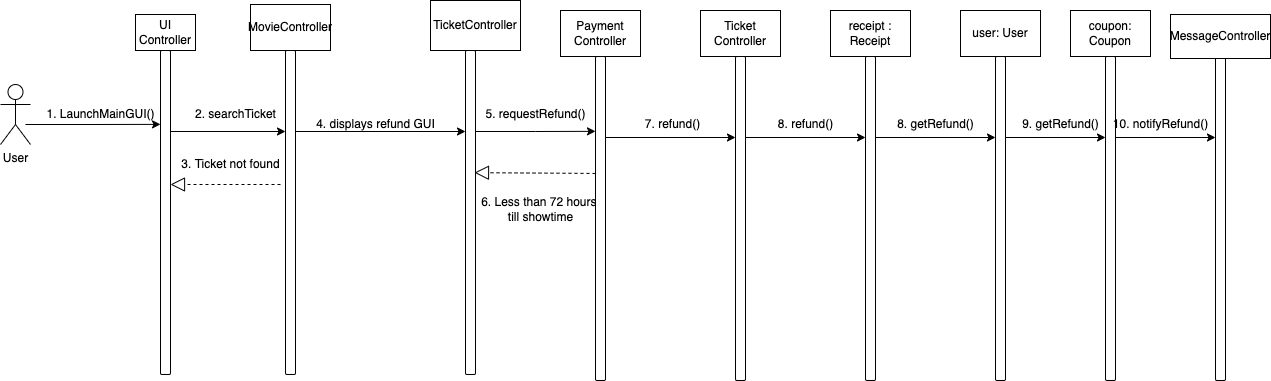

The diagram above was exported from draw.io. Its source (the exported page's mxGraphModel, read from the mxfile embedded in the PNG):
<mxGraphModel dx="1190" dy="1738" grid="1" gridSize="10" guides="1" tooltips="1" connect="1" arrows="1" fold="1" page="1" pageScale="1" pageWidth="827" pageHeight="1169" math="0" shadow="0">
  <root>
    <mxCell id="WIyWlLk6GJQsqaUBKTNV-0" />
    <mxCell id="WIyWlLk6GJQsqaUBKTNV-1" parent="WIyWlLk6GJQsqaUBKTNV-0" />
    <mxCell id="vqS074fT74S5rCVXKPbU-3" style="edgeStyle=orthogonalEdgeStyle;rounded=0;orthogonalLoop=1;jettySize=auto;html=1;exitX=0.5;exitY=0.5;exitDx=0;exitDy=0;exitPerimeter=0;entryX=0;entryY=0.228;entryDx=0;entryDy=0;entryPerimeter=0;" parent="WIyWlLk6GJQsqaUBKTNV-1" target="vqS074fT74S5rCVXKPbU-0" edge="1">
      <mxGeometry relative="1" as="geometry">
        <mxPoint x="125" y="-840" as="sourcePoint" />
      </mxGeometry>
    </mxCell>
    <mxCell id="6iVUa1Ek_9QBJZ_HCUDm-1" value="User" style="shape=umlActor;verticalLabelPosition=bottom;verticalAlign=top;html=1;outlineConnect=0;" parent="WIyWlLk6GJQsqaUBKTNV-1" vertex="1">
      <mxGeometry x="100" y="-880" width="30" height="60" as="geometry" />
    </mxCell>
    <mxCell id="vqS074fT74S5rCVXKPbU-4" value="1. LaunchMainGUI()" style="text;html=1;align=center;verticalAlign=middle;resizable=0;points=[];autosize=1;strokeColor=none;fillColor=none;" parent="WIyWlLk6GJQsqaUBKTNV-1" vertex="1">
      <mxGeometry x="140" y="-860" width="120" height="20" as="geometry" />
    </mxCell>
    <mxCell id="vqS074fT74S5rCVXKPbU-8" value="" style="group" parent="WIyWlLk6GJQsqaUBKTNV-1" vertex="1" connectable="0">
      <mxGeometry x="235" y="-950" width="60" height="360" as="geometry" />
    </mxCell>
    <mxCell id="vqS074fT74S5rCVXKPbU-0" value="" style="rounded=1;whiteSpace=wrap;html=1;" parent="vqS074fT74S5rCVXKPbU-8" vertex="1">
      <mxGeometry x="25" y="36" width="10" height="324" as="geometry" />
    </mxCell>
    <mxCell id="vqS074fT74S5rCVXKPbU-2" value="UI Controller" style="rounded=0;whiteSpace=wrap;html=1;" parent="vqS074fT74S5rCVXKPbU-8" vertex="1">
      <mxGeometry width="60" height="36" as="geometry" />
    </mxCell>
    <mxCell id="vqS074fT74S5rCVXKPbU-12" style="edgeStyle=orthogonalEdgeStyle;rounded=0;orthogonalLoop=1;jettySize=auto;html=1;exitX=1;exitY=0.25;exitDx=0;exitDy=0;entryX=0;entryY=0.25;entryDx=0;entryDy=0;" parent="WIyWlLk6GJQsqaUBKTNV-1" source="vqS074fT74S5rCVXKPbU-0" target="vqS074fT74S5rCVXKPbU-10" edge="1">
      <mxGeometry relative="1" as="geometry">
        <mxPoint x="360" y="-833" as="targetPoint" />
      </mxGeometry>
    </mxCell>
    <mxCell id="vqS074fT74S5rCVXKPbU-13" value="2. searchTicket" style="text;html=1;align=center;verticalAlign=middle;resizable=0;points=[];autosize=1;strokeColor=none;fillColor=none;" parent="WIyWlLk6GJQsqaUBKTNV-1" vertex="1">
      <mxGeometry x="285" y="-860" width="100" height="20" as="geometry" />
    </mxCell>
    <mxCell id="vqS074fT74S5rCVXKPbU-17" value="" style="endArrow=block;dashed=1;endFill=0;endSize=12;html=1;rounded=0;" parent="WIyWlLk6GJQsqaUBKTNV-1" edge="1">
      <mxGeometry width="160" relative="1" as="geometry">
        <mxPoint x="380" y="-780" as="sourcePoint" />
        <mxPoint x="270" y="-780" as="targetPoint" />
      </mxGeometry>
    </mxCell>
    <mxCell id="vqS074fT74S5rCVXKPbU-18" value="3. Ticket not found" style="text;html=1;align=center;verticalAlign=middle;resizable=0;points=[];autosize=1;strokeColor=none;fillColor=none;" parent="WIyWlLk6GJQsqaUBKTNV-1" vertex="1">
      <mxGeometry x="275" y="-810" width="110" height="20" as="geometry" />
    </mxCell>
    <mxCell id="vqS074fT74S5rCVXKPbU-20" value="" style="group" parent="WIyWlLk6GJQsqaUBKTNV-1" vertex="1" connectable="0">
      <mxGeometry x="350" y="-960" width="80" height="370" as="geometry" />
    </mxCell>
    <mxCell id="vqS074fT74S5rCVXKPbU-10" value="" style="rounded=1;whiteSpace=wrap;html=1;" parent="vqS074fT74S5rCVXKPbU-20" vertex="1">
      <mxGeometry x="35" y="46" width="10" height="324" as="geometry" />
    </mxCell>
    <mxCell id="vqS074fT74S5rCVXKPbU-11" value="MovieController" style="rounded=0;whiteSpace=wrap;html=1;" parent="vqS074fT74S5rCVXKPbU-20" vertex="1">
      <mxGeometry width="80" height="46" as="geometry" />
    </mxCell>
    <mxCell id="vqS074fT74S5rCVXKPbU-25" style="edgeStyle=orthogonalEdgeStyle;rounded=0;orthogonalLoop=1;jettySize=auto;html=1;exitX=1;exitY=0.25;exitDx=0;exitDy=0;entryX=0;entryY=0.25;entryDx=0;entryDy=0;" parent="WIyWlLk6GJQsqaUBKTNV-1" source="vqS074fT74S5rCVXKPbU-10" target="vqS074fT74S5rCVXKPbU-22" edge="1">
      <mxGeometry relative="1" as="geometry" />
    </mxCell>
    <mxCell id="vqS074fT74S5rCVXKPbU-26" value="4. displays refund GUI" style="text;html=1;align=center;verticalAlign=middle;resizable=0;points=[];autosize=1;strokeColor=none;fillColor=none;" parent="WIyWlLk6GJQsqaUBKTNV-1" vertex="1">
      <mxGeometry x="410" y="-850" width="130" height="20" as="geometry" />
    </mxCell>
    <mxCell id="vqS074fT74S5rCVXKPbU-27" value="5. requestRefund()" style="text;html=1;align=center;verticalAlign=middle;resizable=0;points=[];autosize=1;strokeColor=none;fillColor=none;" parent="WIyWlLk6GJQsqaUBKTNV-1" vertex="1">
      <mxGeometry x="575" y="-860" width="120" height="20" as="geometry" />
    </mxCell>
    <mxCell id="vqS074fT74S5rCVXKPbU-28" value="" style="group" parent="WIyWlLk6GJQsqaUBKTNV-1" vertex="1" connectable="0">
      <mxGeometry x="660" y="-954" width="80" height="370" as="geometry" />
    </mxCell>
    <mxCell id="vqS074fT74S5rCVXKPbU-29" style="edgeStyle=orthogonalEdgeStyle;rounded=0;orthogonalLoop=1;jettySize=auto;html=1;" parent="vqS074fT74S5rCVXKPbU-28" source="vqS074fT74S5rCVXKPbU-30" target="vqS074fT74S5rCVXKPbU-31" edge="1">
      <mxGeometry relative="1" as="geometry" />
    </mxCell>
    <mxCell id="vqS074fT74S5rCVXKPbU-36" value="" style="edgeStyle=orthogonalEdgeStyle;rounded=0;orthogonalLoop=1;jettySize=auto;html=1;" parent="vqS074fT74S5rCVXKPbU-28" source="vqS074fT74S5rCVXKPbU-30" target="vqS074fT74S5rCVXKPbU-31" edge="1">
      <mxGeometry relative="1" as="geometry" />
    </mxCell>
    <mxCell id="vqS074fT74S5rCVXKPbU-30" value="" style="rounded=1;whiteSpace=wrap;html=1;" parent="vqS074fT74S5rCVXKPbU-28" vertex="1">
      <mxGeometry x="35" y="46" width="10" height="324" as="geometry" />
    </mxCell>
    <mxCell id="vqS074fT74S5rCVXKPbU-31" value="Payment Controller" style="rounded=0;whiteSpace=wrap;html=1;" parent="vqS074fT74S5rCVXKPbU-28" vertex="1">
      <mxGeometry width="80" height="46" as="geometry" />
    </mxCell>
    <mxCell id="vqS074fT74S5rCVXKPbU-32" style="edgeStyle=orthogonalEdgeStyle;rounded=0;orthogonalLoop=1;jettySize=auto;html=1;exitX=1;exitY=0.25;exitDx=0;exitDy=0;entryX=0;entryY=0.231;entryDx=0;entryDy=0;entryPerimeter=0;" parent="vqS074fT74S5rCVXKPbU-28" source="vqS074fT74S5rCVXKPbU-22" target="vqS074fT74S5rCVXKPbU-30" edge="1">
      <mxGeometry relative="1" as="geometry" />
    </mxCell>
    <mxCell id="vqS074fT74S5rCVXKPbU-34" value="" style="endArrow=block;dashed=1;endFill=0;endSize=12;html=1;rounded=0;exitX=0;exitY=0.361;exitDx=0;exitDy=0;exitPerimeter=0;entryX=0.9;entryY=0.377;entryDx=0;entryDy=0;entryPerimeter=0;" parent="vqS074fT74S5rCVXKPbU-28" source="vqS074fT74S5rCVXKPbU-30" target="vqS074fT74S5rCVXKPbU-22" edge="1">
      <mxGeometry width="160" relative="1" as="geometry">
        <mxPoint x="60" y="164" as="sourcePoint" />
        <mxPoint x="-50" y="164" as="targetPoint" />
      </mxGeometry>
    </mxCell>
    <mxCell id="vqS074fT74S5rCVXKPbU-24" style="edgeStyle=orthogonalEdgeStyle;rounded=0;orthogonalLoop=1;jettySize=auto;html=1;" parent="vqS074fT74S5rCVXKPbU-28" source="vqS074fT74S5rCVXKPbU-22" target="vqS074fT74S5rCVXKPbU-23" edge="1">
      <mxGeometry relative="1" as="geometry" />
    </mxCell>
    <mxCell id="vqS074fT74S5rCVXKPbU-22" value="" style="rounded=1;whiteSpace=wrap;html=1;" parent="vqS074fT74S5rCVXKPbU-28" vertex="1">
      <mxGeometry x="-95" y="40" width="10" height="324" as="geometry" />
    </mxCell>
    <mxCell id="vqS074fT74S5rCVXKPbU-23" value="TicketController" style="rounded=0;whiteSpace=wrap;html=1;" parent="vqS074fT74S5rCVXKPbU-28" vertex="1">
      <mxGeometry x="-130" y="-10" width="90" height="50" as="geometry" />
    </mxCell>
    <mxCell id="vqS074fT74S5rCVXKPbU-35" value="6. Less than 72 hours &lt;br&gt;till showtime" style="text;html=1;align=center;verticalAlign=middle;resizable=0;points=[];autosize=1;strokeColor=none;fillColor=none;" parent="vqS074fT74S5rCVXKPbU-28" vertex="1">
      <mxGeometry x="-85" y="184" width="130" height="30" as="geometry" />
    </mxCell>
    <mxCell id="vqS074fT74S5rCVXKPbU-37" value="" style="group" parent="WIyWlLk6GJQsqaUBKTNV-1" vertex="1" connectable="0">
      <mxGeometry x="800" y="-954" width="80" height="370" as="geometry" />
    </mxCell>
    <mxCell id="vqS074fT74S5rCVXKPbU-38" style="edgeStyle=orthogonalEdgeStyle;rounded=0;orthogonalLoop=1;jettySize=auto;html=1;" parent="vqS074fT74S5rCVXKPbU-37" source="vqS074fT74S5rCVXKPbU-40" target="vqS074fT74S5rCVXKPbU-41" edge="1">
      <mxGeometry relative="1" as="geometry" />
    </mxCell>
    <mxCell id="vqS074fT74S5rCVXKPbU-39" value="" style="edgeStyle=orthogonalEdgeStyle;rounded=0;orthogonalLoop=1;jettySize=auto;html=1;" parent="vqS074fT74S5rCVXKPbU-37" source="vqS074fT74S5rCVXKPbU-40" target="vqS074fT74S5rCVXKPbU-41" edge="1">
      <mxGeometry relative="1" as="geometry" />
    </mxCell>
    <mxCell id="vqS074fT74S5rCVXKPbU-40" value="" style="rounded=1;whiteSpace=wrap;html=1;" parent="vqS074fT74S5rCVXKPbU-37" vertex="1">
      <mxGeometry x="35" y="46" width="10" height="324" as="geometry" />
    </mxCell>
    <mxCell id="vqS074fT74S5rCVXKPbU-41" value="Ticket Controller" style="rounded=0;whiteSpace=wrap;html=1;" parent="vqS074fT74S5rCVXKPbU-37" vertex="1">
      <mxGeometry width="80" height="46" as="geometry" />
    </mxCell>
    <mxCell id="vqS074fT74S5rCVXKPbU-42" value="7. refund()" style="text;html=1;align=center;verticalAlign=middle;resizable=0;points=[];autosize=1;strokeColor=none;fillColor=none;" parent="WIyWlLk6GJQsqaUBKTNV-1" vertex="1">
      <mxGeometry x="737" y="-850" width="70" height="20" as="geometry" />
    </mxCell>
    <mxCell id="vqS074fT74S5rCVXKPbU-43" style="edgeStyle=orthogonalEdgeStyle;rounded=0;orthogonalLoop=1;jettySize=auto;html=1;exitX=1;exitY=0.25;exitDx=0;exitDy=0;entryX=0;entryY=0.25;entryDx=0;entryDy=0;" parent="WIyWlLk6GJQsqaUBKTNV-1" source="vqS074fT74S5rCVXKPbU-30" target="vqS074fT74S5rCVXKPbU-40" edge="1">
      <mxGeometry relative="1" as="geometry" />
    </mxCell>
    <mxCell id="vqS074fT74S5rCVXKPbU-44" value="" style="group" parent="WIyWlLk6GJQsqaUBKTNV-1" vertex="1" connectable="0">
      <mxGeometry x="930" y="-954" width="80" height="370" as="geometry" />
    </mxCell>
    <mxCell id="vqS074fT74S5rCVXKPbU-45" style="edgeStyle=orthogonalEdgeStyle;rounded=0;orthogonalLoop=1;jettySize=auto;html=1;" parent="vqS074fT74S5rCVXKPbU-44" source="vqS074fT74S5rCVXKPbU-47" target="vqS074fT74S5rCVXKPbU-48" edge="1">
      <mxGeometry relative="1" as="geometry" />
    </mxCell>
    <mxCell id="vqS074fT74S5rCVXKPbU-46" value="" style="edgeStyle=orthogonalEdgeStyle;rounded=0;orthogonalLoop=1;jettySize=auto;html=1;" parent="vqS074fT74S5rCVXKPbU-44" source="vqS074fT74S5rCVXKPbU-47" target="vqS074fT74S5rCVXKPbU-48" edge="1">
      <mxGeometry relative="1" as="geometry" />
    </mxCell>
    <mxCell id="vqS074fT74S5rCVXKPbU-51" value="" style="edgeStyle=orthogonalEdgeStyle;rounded=0;orthogonalLoop=1;jettySize=auto;html=1;" parent="vqS074fT74S5rCVXKPbU-44" source="vqS074fT74S5rCVXKPbU-47" target="vqS074fT74S5rCVXKPbU-48" edge="1">
      <mxGeometry relative="1" as="geometry" />
    </mxCell>
    <mxCell id="vqS074fT74S5rCVXKPbU-47" value="" style="rounded=1;whiteSpace=wrap;html=1;" parent="vqS074fT74S5rCVXKPbU-44" vertex="1">
      <mxGeometry x="35" y="46" width="10" height="324" as="geometry" />
    </mxCell>
    <mxCell id="vqS074fT74S5rCVXKPbU-48" value="receipt : Receipt" style="rounded=0;whiteSpace=wrap;html=1;" parent="vqS074fT74S5rCVXKPbU-44" vertex="1">
      <mxGeometry width="80" height="46" as="geometry" />
    </mxCell>
    <mxCell id="vqS074fT74S5rCVXKPbU-49" style="edgeStyle=orthogonalEdgeStyle;rounded=0;orthogonalLoop=1;jettySize=auto;html=1;exitX=1;exitY=0.25;exitDx=0;exitDy=0;entryX=0;entryY=0.25;entryDx=0;entryDy=0;" parent="WIyWlLk6GJQsqaUBKTNV-1" source="vqS074fT74S5rCVXKPbU-40" target="vqS074fT74S5rCVXKPbU-47" edge="1">
      <mxGeometry relative="1" as="geometry" />
    </mxCell>
    <mxCell id="vqS074fT74S5rCVXKPbU-50" value="8. refund()" style="text;html=1;align=center;verticalAlign=middle;resizable=0;points=[];autosize=1;strokeColor=none;fillColor=none;" parent="WIyWlLk6GJQsqaUBKTNV-1" vertex="1">
      <mxGeometry x="870" y="-850" width="70" height="20" as="geometry" />
    </mxCell>
    <mxCell id="vqS074fT74S5rCVXKPbU-53" value="" style="group" parent="WIyWlLk6GJQsqaUBKTNV-1" vertex="1" connectable="0">
      <mxGeometry x="1060" y="-954" width="80" height="370" as="geometry" />
    </mxCell>
    <mxCell id="vqS074fT74S5rCVXKPbU-54" style="edgeStyle=orthogonalEdgeStyle;rounded=0;orthogonalLoop=1;jettySize=auto;html=1;" parent="vqS074fT74S5rCVXKPbU-53" source="vqS074fT74S5rCVXKPbU-57" target="vqS074fT74S5rCVXKPbU-58" edge="1">
      <mxGeometry relative="1" as="geometry" />
    </mxCell>
    <mxCell id="vqS074fT74S5rCVXKPbU-55" value="" style="edgeStyle=orthogonalEdgeStyle;rounded=0;orthogonalLoop=1;jettySize=auto;html=1;" parent="vqS074fT74S5rCVXKPbU-53" source="vqS074fT74S5rCVXKPbU-57" target="vqS074fT74S5rCVXKPbU-58" edge="1">
      <mxGeometry relative="1" as="geometry" />
    </mxCell>
    <mxCell id="vqS074fT74S5rCVXKPbU-56" value="" style="edgeStyle=orthogonalEdgeStyle;rounded=0;orthogonalLoop=1;jettySize=auto;html=1;" parent="vqS074fT74S5rCVXKPbU-53" source="vqS074fT74S5rCVXKPbU-57" target="vqS074fT74S5rCVXKPbU-58" edge="1">
      <mxGeometry relative="1" as="geometry" />
    </mxCell>
    <mxCell id="vqS074fT74S5rCVXKPbU-57" value="" style="rounded=1;whiteSpace=wrap;html=1;" parent="vqS074fT74S5rCVXKPbU-53" vertex="1">
      <mxGeometry x="35" y="46" width="10" height="324" as="geometry" />
    </mxCell>
    <mxCell id="vqS074fT74S5rCVXKPbU-58" value="user: User" style="rounded=0;whiteSpace=wrap;html=1;" parent="vqS074fT74S5rCVXKPbU-53" vertex="1">
      <mxGeometry width="80" height="46" as="geometry" />
    </mxCell>
    <mxCell id="vqS074fT74S5rCVXKPbU-59" value="8. getRefund()" style="text;html=1;align=center;verticalAlign=middle;resizable=0;points=[];autosize=1;strokeColor=none;fillColor=none;" parent="WIyWlLk6GJQsqaUBKTNV-1" vertex="1">
      <mxGeometry x="990" y="-850" width="90" height="20" as="geometry" />
    </mxCell>
    <mxCell id="vqS074fT74S5rCVXKPbU-60" style="edgeStyle=orthogonalEdgeStyle;rounded=0;orthogonalLoop=1;jettySize=auto;html=1;exitX=1;exitY=0.25;exitDx=0;exitDy=0;entryX=0;entryY=0.25;entryDx=0;entryDy=0;" parent="WIyWlLk6GJQsqaUBKTNV-1" source="vqS074fT74S5rCVXKPbU-47" target="vqS074fT74S5rCVXKPbU-57" edge="1">
      <mxGeometry relative="1" as="geometry" />
    </mxCell>
    <mxCell id="vqS074fT74S5rCVXKPbU-61" value="" style="group" parent="WIyWlLk6GJQsqaUBKTNV-1" vertex="1" connectable="0">
      <mxGeometry x="1170" y="-954" width="145" height="370" as="geometry" />
    </mxCell>
    <mxCell id="vqS074fT74S5rCVXKPbU-62" style="edgeStyle=orthogonalEdgeStyle;rounded=0;orthogonalLoop=1;jettySize=auto;html=1;" parent="vqS074fT74S5rCVXKPbU-61" source="vqS074fT74S5rCVXKPbU-65" target="vqS074fT74S5rCVXKPbU-66" edge="1">
      <mxGeometry relative="1" as="geometry" />
    </mxCell>
    <mxCell id="vqS074fT74S5rCVXKPbU-63" value="" style="edgeStyle=orthogonalEdgeStyle;rounded=0;orthogonalLoop=1;jettySize=auto;html=1;" parent="vqS074fT74S5rCVXKPbU-61" source="vqS074fT74S5rCVXKPbU-65" target="vqS074fT74S5rCVXKPbU-66" edge="1">
      <mxGeometry relative="1" as="geometry" />
    </mxCell>
    <mxCell id="vqS074fT74S5rCVXKPbU-64" value="" style="edgeStyle=orthogonalEdgeStyle;rounded=0;orthogonalLoop=1;jettySize=auto;html=1;" parent="vqS074fT74S5rCVXKPbU-61" source="vqS074fT74S5rCVXKPbU-65" target="vqS074fT74S5rCVXKPbU-66" edge="1">
      <mxGeometry relative="1" as="geometry" />
    </mxCell>
    <mxCell id="vqS074fT74S5rCVXKPbU-65" value="" style="rounded=1;whiteSpace=wrap;html=1;" parent="vqS074fT74S5rCVXKPbU-61" vertex="1">
      <mxGeometry x="35" y="46" width="10" height="324" as="geometry" />
    </mxCell>
    <mxCell id="vqS074fT74S5rCVXKPbU-66" value="coupon: Coupon" style="rounded=0;whiteSpace=wrap;html=1;" parent="vqS074fT74S5rCVXKPbU-61" vertex="1">
      <mxGeometry width="80" height="46" as="geometry" />
    </mxCell>
    <mxCell id="vqS074fT74S5rCVXKPbU-76" value="10. notifyRefund()" style="text;html=1;align=center;verticalAlign=middle;resizable=0;points=[];autosize=1;strokeColor=none;fillColor=none;" parent="vqS074fT74S5rCVXKPbU-61" vertex="1">
      <mxGeometry x="35" y="104" width="110" height="20" as="geometry" />
    </mxCell>
    <mxCell id="vqS074fT74S5rCVXKPbU-67" style="edgeStyle=orthogonalEdgeStyle;rounded=0;orthogonalLoop=1;jettySize=auto;html=1;exitX=1;exitY=0.25;exitDx=0;exitDy=0;entryX=0;entryY=0.25;entryDx=0;entryDy=0;" parent="WIyWlLk6GJQsqaUBKTNV-1" source="vqS074fT74S5rCVXKPbU-57" target="vqS074fT74S5rCVXKPbU-65" edge="1">
      <mxGeometry relative="1" as="geometry" />
    </mxCell>
    <mxCell id="vqS074fT74S5rCVXKPbU-68" value="9. getRefund()" style="text;html=1;align=center;verticalAlign=middle;resizable=0;points=[];autosize=1;strokeColor=none;fillColor=none;" parent="WIyWlLk6GJQsqaUBKTNV-1" vertex="1">
      <mxGeometry x="1115" y="-850" width="90" height="20" as="geometry" />
    </mxCell>
    <mxCell id="vqS074fT74S5rCVXKPbU-75" style="edgeStyle=orthogonalEdgeStyle;rounded=0;orthogonalLoop=1;jettySize=auto;html=1;exitX=1;exitY=0.25;exitDx=0;exitDy=0;entryX=0;entryY=0.25;entryDx=0;entryDy=0;" parent="WIyWlLk6GJQsqaUBKTNV-1" source="vqS074fT74S5rCVXKPbU-65" target="vqS074fT74S5rCVXKPbU-73" edge="1">
      <mxGeometry relative="1" as="geometry" />
    </mxCell>
    <mxCell id="vqS074fT74S5rCVXKPbU-70" style="edgeStyle=orthogonalEdgeStyle;rounded=0;orthogonalLoop=1;jettySize=auto;html=1;" parent="WIyWlLk6GJQsqaUBKTNV-1" source="vqS074fT74S5rCVXKPbU-73" target="vqS074fT74S5rCVXKPbU-74" edge="1">
      <mxGeometry relative="1" as="geometry" />
    </mxCell>
    <mxCell id="vqS074fT74S5rCVXKPbU-71" value="" style="edgeStyle=orthogonalEdgeStyle;rounded=0;orthogonalLoop=1;jettySize=auto;html=1;" parent="WIyWlLk6GJQsqaUBKTNV-1" source="vqS074fT74S5rCVXKPbU-73" target="vqS074fT74S5rCVXKPbU-74" edge="1">
      <mxGeometry relative="1" as="geometry" />
    </mxCell>
    <mxCell id="vqS074fT74S5rCVXKPbU-72" value="" style="edgeStyle=orthogonalEdgeStyle;rounded=0;orthogonalLoop=1;jettySize=auto;html=1;" parent="WIyWlLk6GJQsqaUBKTNV-1" source="vqS074fT74S5rCVXKPbU-73" target="vqS074fT74S5rCVXKPbU-74" edge="1">
      <mxGeometry relative="1" as="geometry" />
    </mxCell>
    <mxCell id="vqS074fT74S5rCVXKPbU-73" value="" style="rounded=1;whiteSpace=wrap;html=1;" parent="WIyWlLk6GJQsqaUBKTNV-1" vertex="1">
      <mxGeometry x="1315" y="-908" width="10" height="324" as="geometry" />
    </mxCell>
    <mxCell id="vqS074fT74S5rCVXKPbU-74" value="MessageController" style="rounded=0;whiteSpace=wrap;html=1;" parent="WIyWlLk6GJQsqaUBKTNV-1" vertex="1">
      <mxGeometry x="1270" y="-950" width="100" height="44" as="geometry" />
    </mxCell>
  </root>
</mxGraphModel>